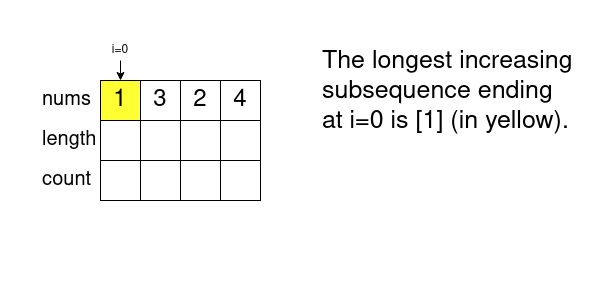

The diagram above was exported from draw.io. Its source (the exported page's mxGraphModel, read from the mxfile embedded in the PNG):
<mxGraphModel dx="1360" dy="751" grid="1" gridSize="10" guides="1" tooltips="1" connect="1" arrows="1" fold="1" page="1" pageScale="1" pageWidth="600" pageHeight="300" math="0" shadow="0">
  <root>
    <mxCell id="0" />
    <mxCell id="1" parent="0" />
    <mxCell id="y4JSV96lcPhyqdaNAE09-1" value="1" style="rounded=0;whiteSpace=wrap;html=1;fontSize=24;fillColor=#FFFF33;" parent="1" vertex="1">
      <mxGeometry x="100" y="80" width="40" height="40" as="geometry" />
    </mxCell>
    <mxCell id="y4JSV96lcPhyqdaNAE09-2" value="3" style="rounded=0;whiteSpace=wrap;html=1;fontSize=24;" parent="1" vertex="1">
      <mxGeometry x="140" y="80" width="40" height="40" as="geometry" />
    </mxCell>
    <mxCell id="y4JSV96lcPhyqdaNAE09-3" value="2" style="rounded=0;whiteSpace=wrap;html=1;fontSize=24;" parent="1" vertex="1">
      <mxGeometry x="180" y="80" width="40" height="40" as="geometry" />
    </mxCell>
    <mxCell id="y4JSV96lcPhyqdaNAE09-4" value="4" style="rounded=0;whiteSpace=wrap;html=1;fontSize=24;" parent="1" vertex="1">
      <mxGeometry x="220" y="80" width="40" height="40" as="geometry" />
    </mxCell>
    <mxCell id="y4JSV96lcPhyqdaNAE09-5" value="nums" style="text;html=1;strokeColor=none;fillColor=none;align=left;verticalAlign=middle;whiteSpace=wrap;rounded=0;fontSize=20;" parent="1" vertex="1">
      <mxGeometry x="40" y="80" width="60" height="40" as="geometry" />
    </mxCell>
    <mxCell id="y4JSV96lcPhyqdaNAE09-6" value="length" style="text;html=1;strokeColor=none;fillColor=none;align=left;verticalAlign=middle;whiteSpace=wrap;rounded=0;fontSize=20;" parent="1" vertex="1">
      <mxGeometry x="40" y="120" width="60" height="40" as="geometry" />
    </mxCell>
    <mxCell id="y4JSV96lcPhyqdaNAE09-7" value="&lt;div&gt;count&lt;/div&gt;" style="text;html=1;strokeColor=none;fillColor=none;align=left;verticalAlign=middle;whiteSpace=wrap;rounded=0;fontSize=20;" parent="1" vertex="1">
      <mxGeometry x="40" y="160" width="60" height="40" as="geometry" />
    </mxCell>
    <mxCell id="y4JSV96lcPhyqdaNAE09-8" value="" style="rounded=0;whiteSpace=wrap;html=1;fontSize=24;" parent="1" vertex="1">
      <mxGeometry x="100" y="120" width="40" height="40" as="geometry" />
    </mxCell>
    <mxCell id="y4JSV96lcPhyqdaNAE09-9" value="" style="rounded=0;whiteSpace=wrap;html=1;fontSize=24;" parent="1" vertex="1">
      <mxGeometry x="140" y="120" width="40" height="40" as="geometry" />
    </mxCell>
    <mxCell id="y4JSV96lcPhyqdaNAE09-10" value="" style="rounded=0;whiteSpace=wrap;html=1;fontSize=24;" parent="1" vertex="1">
      <mxGeometry x="180" y="120" width="40" height="40" as="geometry" />
    </mxCell>
    <mxCell id="y4JSV96lcPhyqdaNAE09-11" value="" style="rounded=0;whiteSpace=wrap;html=1;fontSize=24;" parent="1" vertex="1">
      <mxGeometry x="220" y="120" width="40" height="40" as="geometry" />
    </mxCell>
    <mxCell id="y4JSV96lcPhyqdaNAE09-12" value="" style="rounded=0;whiteSpace=wrap;html=1;fontSize=24;" parent="1" vertex="1">
      <mxGeometry x="100" y="160" width="40" height="40" as="geometry" />
    </mxCell>
    <mxCell id="y4JSV96lcPhyqdaNAE09-13" value="" style="rounded=0;whiteSpace=wrap;html=1;fontSize=24;" parent="1" vertex="1">
      <mxGeometry x="140" y="160" width="40" height="40" as="geometry" />
    </mxCell>
    <mxCell id="y4JSV96lcPhyqdaNAE09-14" value="" style="rounded=0;whiteSpace=wrap;html=1;fontSize=24;" parent="1" vertex="1">
      <mxGeometry x="180" y="160" width="40" height="40" as="geometry" />
    </mxCell>
    <mxCell id="y4JSV96lcPhyqdaNAE09-15" value="" style="rounded=0;whiteSpace=wrap;html=1;fontSize=24;" parent="1" vertex="1">
      <mxGeometry x="220" y="160" width="40" height="40" as="geometry" />
    </mxCell>
    <mxCell id="8nLggnxS4SWilzLX0Qtl-1" value="The longest increasing subsequence ending at i=0 is [1] (in yellow)." style="text;html=1;strokeColor=none;fillColor=none;align=left;verticalAlign=top;whiteSpace=wrap;rounded=0;fontSize=25;" vertex="1" parent="1">
      <mxGeometry x="320" y="40" width="260" height="240" as="geometry" />
    </mxCell>
    <mxCell id="8nLggnxS4SWilzLX0Qtl-3" value="i=0" style="text;html=1;strokeColor=none;fillColor=none;align=center;verticalAlign=middle;whiteSpace=wrap;rounded=0;" vertex="1" parent="1">
      <mxGeometry x="110" y="40" width="20" height="20" as="geometry" />
    </mxCell>
    <mxCell id="8nLggnxS4SWilzLX0Qtl-4" value="" style="endArrow=classic;html=1;rounded=0;exitX=0.5;exitY=1;exitDx=0;exitDy=0;entryX=0.5;entryY=0;entryDx=0;entryDy=0;" edge="1" parent="1" source="8nLggnxS4SWilzLX0Qtl-3" target="y4JSV96lcPhyqdaNAE09-1">
      <mxGeometry width="50" height="50" relative="1" as="geometry">
        <mxPoint x="270" y="360" as="sourcePoint" />
        <mxPoint x="320" y="310" as="targetPoint" />
      </mxGeometry>
    </mxCell>
  </root>
</mxGraphModel>